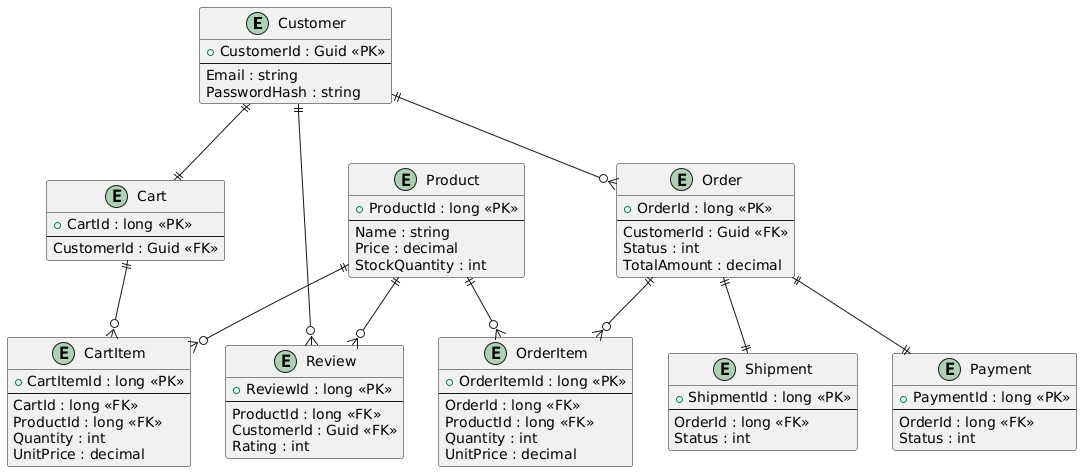

The diagram above was rendered by PlantUML. Its source (embedded in the PNG):
@startuml
entity Customer {
  +CustomerId : Guid <<PK>>
  --
  Email : string
  PasswordHash : string
}

entity Product {
  +ProductId : long <<PK>>
  --
  Name : string
  Price : decimal
  StockQuantity : int
}

entity Cart {
  +CartId : long <<PK>>
  --
  CustomerId : Guid <<FK>>
}

entity CartItem {
  +CartItemId : long <<PK>>
  --
  CartId : long <<FK>>
  ProductId : long <<FK>>
  Quantity : int
  UnitPrice : decimal
}

entity Order {
  +OrderId : long <<PK>>
  --
  CustomerId : Guid <<FK>>
  Status : int
  TotalAmount : decimal
}

entity OrderItem {
  +OrderItemId : long <<PK>>
  --
  OrderId : long <<FK>>
  ProductId : long <<FK>>
  Quantity : int
  UnitPrice : decimal
}

entity Payment {
  +PaymentId : long <<PK>>
  --
  OrderId : long <<FK>>
  Status : int
}

entity Shipment {
  +ShipmentId : long <<PK>>
  --
  OrderId : long <<FK>>
  Status : int
}

entity Review {
  +ReviewId : long <<PK>>
  --
  ProductId : long <<FK>>
  CustomerId : Guid <<FK>>
  Rating : int
}

Customer ||--|| Cart
Cart ||--o{ CartItem
Product ||--o{ CartItem

Customer ||--o{ Order
Order ||--o{ OrderItem
Product ||--o{ OrderItem

Order ||--|| Payment
Order ||--|| Shipment

Product ||--o{ Review
Customer ||--o{ Review
@enduml